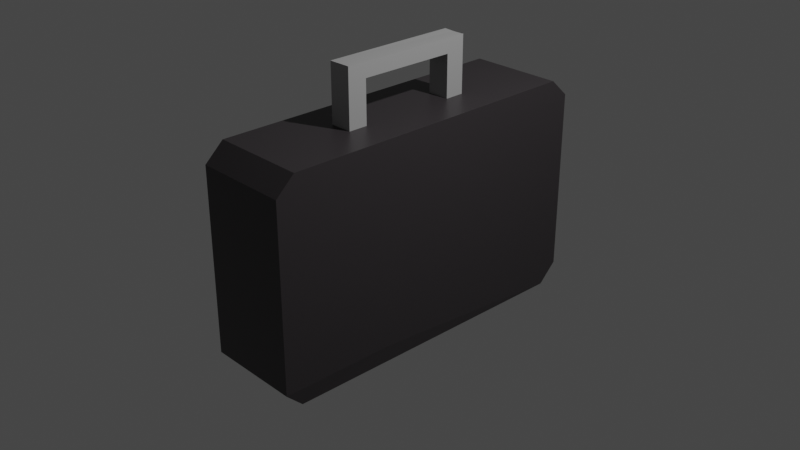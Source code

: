 # Source: suitcase.blend  (saved by Blender 2.93.21; exported with 4.5.12 LTS)
import bpy
from mathutils import Matrix  # noqa: F401  (used for matrix-valued properties, if any)

bpy.ops.wm.read_factory_settings(use_empty=True)
scene = bpy.context.scene
scene.name = 'Scene'

# ---- collections
col_collection = bpy.data.collections.new('Collection'); scene.collection.children.link(col_collection)

# ---- materials (node trees are filled in below, after node groups)
mat_material = bpy.data.materials.new('Material')
mat_material.alpha_threshold = 0.0
mat_material.use_transparent_shadow = False
mat_material.line_color = (0.0, 0.0, 0.0, 1.0)
mat_material_001 = bpy.data.materials.new('Material.001')
mat_material_001.use_transparent_shadow = False

# ---- material node trees
mat_material.use_nodes = True; mat_material.node_tree.nodes.clear()
_N = mat_material.node_tree.nodes; _L = mat_material.node_tree.links
n0 = _N.new('ShaderNodeOutputMaterial'); n0.name = 'Material Output'; n0.location = (300, 300)
n1 = _N.new('ShaderNodeBsdfPrincipled'); n1.name = 'Principled BSDF'; n1.location = (10, 300)
n1.distribution = 'GGX'
n1.subsurface_method = 'BURLEY'
n1.inputs[0].default_value = (0.03968, 0.03479, 0.03774, 1.0)
n1.inputs[2].default_value = 0.4
n1.inputs[3].default_value = 1.45
n1.inputs[27].default_value = (0.0, 0.0, 0.0, 1.0)
n1.inputs[28].default_value = 1.0
_L.new(n1.outputs[0], n0.inputs[0])
n0.is_active_output = True
mat_material_001.use_nodes = True; mat_material_001.node_tree.nodes.clear()
_N = mat_material_001.node_tree.nodes; _L = mat_material_001.node_tree.links
n0 = _N.new('ShaderNodeBsdfPrincipled'); n0.name = 'Principled BSDF'; n0.location = (10, 300)
n0.distribution = 'GGX'
n0.subsurface_method = 'BURLEY'
n0.inputs[0].default_value = (0.3844, 0.3844, 0.3844, 1.0)
n0.inputs[3].default_value = 1.45
n0.inputs[27].default_value = (0.0, 0.0, 0.0, 1.0)
n0.inputs[28].default_value = 1.0
n1 = _N.new('ShaderNodeOutputMaterial'); n1.name = 'Material Output'; n1.location = (300, 300)
_L.new(n0.outputs[0], n1.inputs[0])
n1.is_active_output = True

# ---- world
world_world = bpy.data.worlds.new('World'); scene.world = world_world
world_world.use_nodes = True; world_world.node_tree.nodes.clear()
_N = world_world.node_tree.nodes; _L = world_world.node_tree.links
n0 = _N.new('ShaderNodeOutputWorld'); n0.name = 'World Output'; n0.location = (300, 300)
n1 = _N.new('ShaderNodeBackground'); n1.name = 'Background'; n1.location = (10, 300)
n1.inputs[0].default_value = (0.05088, 0.05088, 0.05088, 1.0)
_L.new(n1.outputs[0], n0.inputs[0])
n0.is_active_output = True
world_world.color = (0.05088, 0.05088, 0.05088)
world_world.use_sun_shadow = False
world_world.sun_shadow_jitter_overblur = 0.0

# ---- cameras
cam_camera = bpy.data.cameras.new('Camera')
cam_camera.clip_end = 100.0
cam_camera.ortho_scale = 7.314

# ---- lights
light_light = bpy.data.lights.new('Light', 'POINT')
light_light.transmission_factor = 0.0
light_light.energy = 1000.0
light_light.shadow_soft_size = 0.1
light_light.shadow_maximum_resolution = 0.006
light_light.use_absolute_resolution = True

# ---- meshes
me_cube = bpy.data.meshes.new('Cube')
me_cube.from_pydata([(0.5164, 1.904, 0.9959), (0.5164, 1.904, -0.9959), (0.5164, -1.904, 0.9959), (0.5164, -1.904, -0.9959), (-0.5164, 1.904, 0.9959), (-0.5164, 1.904, -0.9959), (-0.5164, -1.904, 0.9959), (-0.5164, -1.904, -0.9959), (0.5164, 1.69, 1.191), (-0.5164, 1.69, 1.191), (0.5164, -1.702, 1.184), (-0.5164, -1.702, 1.184), (0.5164, 1.698, -1.199), (-0.5164, 1.698, -1.199), (0.4829, -1.7, -1.195), (-0.5499, -1.7, -1.195), (-0.5164, 0.0, -0.9959), (0.5164, 0.0, 0.9959), (-0.5164, 0.0, 0.9959), (0.5164, 0.0, -0.9959), (-0.5164, -0.005953, 1.187), (0.5164, -0.005953, 1.187), (0.4997, -0.001114, -1.197), (-0.5332, -0.001114, -1.197), (0.0, 1.904, -0.9959), (0.0, -1.904, 0.9959), (0.0, -1.904, -0.9959), (0.0, 1.904, 0.9959), (0.0, 1.69, 1.191), (0.0, -1.702, 1.184), (0.0, 1.698, -1.199), (-0.03349, -1.7, -1.195), (-0.01674, -0.001114, -1.197), (0.0, -0.005953, 1.187), (-0.2298, 1.904, -0.9959), (-0.2298, -1.904, 0.9959), (-0.2298, -1.702, 1.184), (-0.2298, 1.698, -1.199), (-0.2465, -0.001114, -1.197), (-0.2298, -1.904, -0.9959), (-0.2298, 1.904, 0.9959), (-0.2298, 1.69, 1.191), (-0.2632, -1.7, -1.195), (-0.2298, -0.005953, 1.187), (0.2582, -1.904, -0.9959), (0.2582, 1.904, 0.9959), (0.2582, 1.69, 1.191), (0.2247, -1.7, -1.195), (0.2582, -0.005953, 1.187), (0.2582, 1.904, -0.9959), (0.2582, -1.904, 0.9959), (0.2582, -1.702, 1.184), (0.2582, 1.698, -1.199), (0.2415, -0.001114, -1.197), (-0.5164, 0.9522, 0.9959), (0.5164, 0.9522, -0.9959), (-0.5164, 0.9522, -0.9959), (0.5164, 0.9522, 0.9959), (-0.5164, 0.8419, 1.189), (0.5164, 0.8419, 1.189), (0.508, 0.8484, -1.198), (-0.5248, 0.8484, -1.198), (0.0, 0.8419, 1.189), (-0.008371, 0.8484, -1.198), (-0.2298, 0.8419, 1.189), (-0.2381, 0.8484, -1.198), (0.2498, 0.8484, -1.198), (0.2582, 0.8419, 1.189), (-0.5164, -0.9522, -0.9959), (0.5164, -0.9522, 0.9959), (-0.5164, -0.8538, 1.186), (0.5164, -0.8538, 1.186), (0.4913, -0.8506, -1.196), (-0.5415, -0.8506, -1.196), (-0.5164, -0.9522, 0.9959), (0.5164, -0.9522, -0.9959), (-0.02511, -0.8506, -1.196), (0.0, -0.8538, 1.186), (-0.2298, -0.8538, 1.186), (-0.2549, -0.8506, -1.196), (0.2331, -0.8506, -1.196), (0.2582, -0.8538, 1.186), (-0.5164, -0.4761, 0.9959), (0.5164, -0.4761, -0.9959), (-0.02093, -0.4259, -1.196), (0.0, -0.4299, 1.186), (-0.2298, -0.4299, 1.186), (-0.2507, -0.4259, -1.196), (0.2373, -0.4259, -1.196), (0.2582, -0.4299, 1.186), (-0.5164, -0.4761, -0.9959), (0.5164, -0.4761, 0.9959), (-0.5164, -0.4299, 1.186), (0.5164, -0.4299, 1.186), (0.4955, -0.4259, -1.196), (-0.5373, -0.4259, -1.196), (-0.5164, -0.7142, -0.9959), (0.5164, -0.7142, 0.9959), (-0.5164, -0.6418, 1.186), (0.5164, -0.6418, 1.186), (0.4934, -0.6382, -1.196), (-0.5394, -0.6382, -1.196), (-0.5164, -0.7142, 0.9959), (0.5164, -0.7142, -0.9959), (-0.02302, -0.6382, -1.196), (-0.2298, -0.6418, 1.186), (-0.2528, -0.6382, -1.196), (0.2352, -0.6382, -1.196), (0.2582, -0.6418, 1.186), (-0.5164, 0.4761, -0.9959), (0.5164, 0.4761, 0.9959), (-0.5164, 0.418, 1.188), (0.5164, 0.418, 1.188), (0.5039, 0.4236, -1.197), (-0.529, 0.4236, -1.197), (-0.5164, 0.4761, 0.9959), (0.5164, 0.4761, -0.9959), (0.0, 0.418, 1.188), (-0.01256, 0.4236, -1.197), (-0.2298, 0.418, 1.188), (-0.2423, 0.4236, -1.197), (0.2457, 0.4236, -1.197), (0.2582, 0.418, 1.188), (-0.5164, 0.7142, 0.9959), (0.5164, 0.7142, -0.9959), (0.0, -0.746, 1.651), (-0.01046, 0.636, -1.198), (-0.2298, 0.6299, 1.189), (-0.2402, 0.636, -1.198), (0.2477, 0.636, -1.198), (0.2582, 0.6299, 1.189), (-0.5164, 0.7142, -0.9959), (0.5164, 0.7142, 0.9959), (-0.5164, 0.6299, 1.189), (0.5164, 0.6299, 1.189), (0.506, 0.636, -1.198), (-0.5269, 0.636, -1.198), (0.1291, 1.904, -0.9959), (0.1291, -1.904, 0.9959), (0.1291, -1.702, 1.184), (0.1291, 1.698, -1.199), (0.1124, -0.001114, -1.197), (0.1291, -1.904, -0.9959), (0.1291, 1.904, 0.9959), (0.1291, 1.69, 1.191), (0.09562, -1.7, -1.195), (0.1291, -0.005953, 1.187), (0.1291, 0.8419, 1.189), (0.1207, 0.8484, -1.198), (0.1291, -0.8538, 1.186), (0.104, -0.8506, -1.196), (0.1082, -0.4259, -1.196), (0.1291, -0.4299, 1.186), (0.1061, -0.6382, -1.196), (0.1291, -0.6418, 1.186), (0.1291, 0.418, 1.188), (0.1165, 0.4236, -1.197), (0.1186, 0.636, -1.198), (0.1291, 0.6299, 1.189), (-0.1149, -1.904, -0.9959), (-0.1149, 1.904, 0.9959), (-0.1149, 1.69, 1.191), (-0.1484, -1.7, -1.195), (-0.1149, -0.005953, 1.187), (-0.1149, 1.904, -0.9959), (-0.1149, -1.904, 0.9959), (-0.1149, -1.702, 1.184), (-0.1149, 1.698, -1.199), (-0.1316, -0.001114, -1.197), (-0.1233, 0.8484, -1.198), (-0.1149, 0.8419, 1.189), (-0.14, -0.8506, -1.196), (-0.1149, -0.8538, 1.186), (-0.1149, -0.4299, 1.186), (-0.1358, -0.4259, -1.196), (-0.1149, -0.6418, 1.186), (-0.1379, -0.6382, -1.196), (-0.1274, 0.4236, -1.197), (-0.1149, 0.418, 1.188), (-0.1149, 0.6299, 1.189), (-0.1253, 0.636, -1.198), (-0.5164, -0.8301, -0.9959), (0.5164, -0.8301, 0.9959), (-0.5164, -0.7451, 1.186), (0.5164, -0.7451, 1.186), (0.4924, -0.7417, -1.196), (-0.5405, -0.7417, -1.196), (-0.5164, -0.8301, 0.9959), (0.5164, -0.8301, -0.9959), (-0.02404, -0.7417, -1.196), (0.0, -0.7451, 1.186), (-0.2298, -0.7451, 1.186), (-0.2538, -0.7417, -1.196), (0.2342, -0.7417, -1.196), (0.2582, -0.7451, 1.186), (0.1051, -0.7417, -1.196), (0.1291, -0.7451, 1.186), (-0.1149, -0.7451, 1.186), (-0.1389, -0.7417, -1.196), (-0.5164, -0.5951, 0.9959), (0.5164, -0.5951, -0.9959), (-0.02198, -0.532, -1.196), (0.0, -0.5358, 1.186), (-0.2298, -0.5358, 1.186), (-0.2517, -0.532, -1.196), (0.2362, -0.532, -1.196), (0.2582, -0.5358, 1.186), (-0.5164, -0.5951, -0.9959), (0.5164, -0.5951, 0.9959), (-0.5164, -0.5358, 1.186), (0.5164, -0.5358, 1.186), (0.4944, -0.532, -1.196), (-0.5384, -0.532, -1.196), (0.1291, -0.5358, 1.186), (0.1071, -0.532, -1.196), (-0.1369, -0.532, -1.196), (-0.1149, -0.5358, 1.186), (-0.5164, 0.8332, 0.9959), (0.5164, 0.8332, -0.9959), (0.0, 0.7359, 1.189), (-0.009418, 0.7422, -1.198), (-0.2298, 0.7359, 1.189), (-0.2392, 0.7422, -1.198), (0.2488, 0.7422, -1.198), (0.2582, 0.7359, 1.189), (-0.5164, 0.8332, -0.9959), (0.5164, 0.8332, 0.9959), (-0.5164, 0.7359, 1.189), (0.5164, 0.7359, 1.189), (0.507, 0.7422, -1.198), (-0.5258, 0.7422, -1.198), (0.1291, 0.7359, 1.189), (0.1197, 0.7422, -1.198), (-0.1243, 0.7422, -1.198), (-0.1149, 0.7359, 1.189), (-0.5164, 0.5951, -0.9959), (0.5164, 0.5951, 0.9959), (-0.5164, 0.5239, 1.188), (0.5164, 0.5239, 1.188), (0.5049, 0.5298, -1.197), (-0.5279, 0.5298, -1.197), (-0.5164, 0.5951, 0.9959), (0.5164, 0.5951, -0.9959), (0.0, 0.5239, 1.188), (-0.01151, 0.5298, -1.197), (-0.2298, 0.5239, 1.188), (-0.2413, 0.5298, -1.197), (0.2467, 0.5298, -1.197), (0.2582, 0.5239, 1.188), (0.1176, 0.5298, -1.197), (0.1291, 0.5239, 1.188), (-0.1149, 0.5239, 1.188), (-0.1264, 0.5298, -1.197), (0.0, 0.523, 1.649), (0.0, 0.629, 1.649), (-0.1149, 0.629, 1.649), (0.1291, 0.629, 1.649), (0.1291, 0.523, 1.649), (-0.1149, 0.523, 1.649), (0.0, 0.735, 1.649), (0.1291, 0.735, 1.649), (-0.1149, 0.735, 1.649), (0.0, -0.6428, 1.651), (-0.1149, -0.6428, 1.651), (0.1291, -0.6428, 1.651), (0.1291, -0.746, 1.651), (-0.1149, -0.746, 1.651), (0.0, -0.5368, 1.651), (0.1291, -0.5368, 1.651), (-0.1149, -0.5368, 1.651), (0.0004561, -0.7464, 1.81), (0.0004561, 0.7345, 1.809), (0.1296, 0.7345, 1.809), (-0.1144, 0.7345, 1.809), (0.1296, -0.7464, 1.81), (-0.1144, -0.7464, 1.81), (0.0004438, -0.7464, 1.806), (0.0004438, 0.7345, 1.805), (0.1295, 0.7345, 1.805), (-0.1144, 0.7345, 1.805), (0.1295, -0.7464, 1.806), (-0.1144, -0.7464, 1.806), (0.1291, 0.523, 1.649), (0.1291, -0.746, 1.651), (0.1291, -0.5368, 1.651), (0.1296, -0.7464, 1.81)], [(273, 277), (271, 278), (257, 265), (272, 268)], [(50, 2, 10, 51), (39, 35, 6, 7), (56, 54, 4, 5), (40, 4, 9, 41), (75, 69, 2, 3), (49, 45, 0, 1), (81, 51, 10, 71), (57, 0, 8, 59), (54, 58, 9, 4), (49, 1, 12, 52), (39, 7, 15, 42), (79, 42, 15, 73), (55, 60, 12, 1), (56, 5, 13, 61), (90, 16, 23, 95), (83, 94, 22, 19), (120, 38, 23, 114), (82, 92, 20, 18), (91, 17, 21, 93), (122, 48, 21, 112), (116, 110, 17, 19), (90, 82, 18, 16), (178, 163, 33, 117), (156, 141, 32, 118), (150, 145, 31, 76), (142, 26, 31, 145), (164, 24, 30, 167), (172, 166, 29, 77), (164, 160, 27, 24), (143, 27, 28, 144), (142, 138, 25, 26), (165, 25, 29, 166), (6, 35, 36, 11), (5, 4, 40, 34), (70, 11, 36, 78), (5, 34, 37, 13), (111, 20, 43, 119), (177, 168, 38, 120), (171, 162, 42, 79), (159, 39, 42, 162), (160, 40, 41, 161), (159, 165, 35, 39), (3, 2, 50, 44), (0, 45, 46, 8), (3, 44, 47, 14), (72, 14, 47, 80), (113, 22, 53, 121), (155, 146, 48, 122), (137, 49, 52, 140), (149, 139, 51, 81), (137, 143, 45, 49), (138, 50, 51, 139), (144, 147, 67, 46), (12, 60, 66, 52), (167, 169, 65, 37), (9, 58, 64, 41), (140, 148, 63, 30), (161, 170, 62, 28), (1, 0, 57, 55), (46, 67, 59, 8), (37, 65, 61, 13), (225, 56, 61, 230), (218, 229, 60, 55), (217, 227, 58, 54), (226, 57, 59, 228), (225, 217, 54, 56), (196, 149, 81, 194), (185, 72, 80, 193), (198, 171, 79, 192), (183, 70, 78, 191), (197, 172, 77, 190), (195, 150, 76, 189), (7, 6, 74, 68), (2, 69, 71, 10), (6, 11, 70, 74), (3, 14, 72, 75), (7, 68, 73, 15), (192, 79, 73, 186), (194, 81, 71, 184), (188, 182, 69, 75), (19, 17, 91, 83), (48, 89, 93, 21), (38, 87, 95, 23), (141, 151, 84, 32), (163, 173, 85, 33), (20, 92, 86, 43), (168, 174, 87, 38), (22, 94, 88, 53), (146, 152, 89, 48), (207, 199, 82, 90), (208, 91, 93, 210), (199, 209, 92, 82), (200, 211, 94, 83), (207, 90, 95, 212), (181, 96, 101, 186), (188, 185, 100, 103), (187, 183, 98, 102), (182, 97, 99, 184), (181, 187, 102, 96), (200, 208, 97, 103), (206, 108, 99, 210), (204, 106, 101, 212), (214, 153, 104, 201), (216, 175, 263, 269), (209, 98, 105, 203), (215, 176, 106, 204), (211, 100, 107, 205), (213, 154, 108, 206), (16, 18, 115, 109), (17, 110, 112, 21), (18, 20, 111, 115), (19, 22, 113, 116), (16, 109, 114, 23), (250, 155, 122, 248), (239, 113, 121, 247), (252, 177, 120, 246), (237, 111, 119, 245), (249, 156, 118, 244), (251, 178, 117, 243), (242, 236, 110, 116), (248, 122, 112, 238), (246, 120, 114, 240), (222, 128, 136, 230), (224, 130, 134, 228), (218, 226, 132, 124), (179, 251, 258, 255), (232, 157, 126, 220), (227, 133, 127, 221), (233, 180, 128, 222), (229, 135, 129, 223), (231, 158, 130, 224), (235, 241, 123, 131), (236, 132, 134, 238), (241, 237, 133, 123), (242, 239, 135, 124), (235, 131, 136, 240), (251, 243, 253, 258), (223, 129, 157, 232), (247, 121, 156, 249), (243, 117, 155, 250), (213, 202, 267, 268), (205, 107, 153, 214), (33, 85, 152, 146), (53, 88, 151, 141), (193, 80, 150, 195), (190, 77, 149, 196), (52, 66, 148, 140), (28, 62, 147, 144), (25, 138, 139, 29), (24, 27, 143, 137), (77, 29, 139, 149), (24, 137, 140, 30), (117, 33, 146, 155), (44, 50, 138, 142), (45, 143, 144, 46), (44, 142, 145, 47), (80, 47, 145, 150), (121, 53, 141, 156), (220, 126, 180, 233), (221, 127, 179, 234), (245, 119, 178, 251), (244, 118, 177, 252), (201, 104, 176, 215), (203, 105, 175, 216), (32, 84, 174, 168), (43, 86, 173, 163), (191, 78, 172, 197), (189, 76, 171, 198), (41, 64, 170, 161), (30, 63, 169, 167), (26, 25, 165, 159), (27, 160, 161, 28), (26, 159, 162, 31), (76, 31, 162, 171), (118, 32, 168, 177), (35, 165, 166, 36), (34, 40, 160, 164), (78, 36, 166, 172), (34, 164, 167, 37), (119, 43, 163, 178), (104, 189, 198, 176), (105, 191, 197, 175), (154, 213, 268, 264), (107, 193, 195, 153), (68, 74, 187, 181), (69, 182, 184, 71), (74, 70, 183, 187), (75, 72, 185, 188), (68, 181, 186, 73), (103, 97, 182, 188), (108, 194, 184, 99), (106, 192, 186, 101), (153, 195, 189, 104), (175, 197, 266, 263), (98, 183, 191, 105), (176, 198, 192, 106), (100, 185, 193, 107), (154, 196, 194, 108), (86, 203, 216, 173), (84, 201, 215, 174), (88, 205, 214, 151), (85, 202, 213, 152), (152, 213, 206, 89), (94, 211, 205, 88), (174, 215, 204, 87), (92, 209, 203, 86), (173, 216, 202, 85), (151, 214, 201, 84), (87, 204, 212, 95), (89, 206, 210, 93), (83, 91, 208, 200), (96, 207, 212, 101), (103, 100, 211, 200), (102, 98, 209, 199), (97, 208, 210, 99), (96, 102, 199, 207), (64, 221, 234, 170), (63, 220, 233, 169), (66, 223, 232, 148), (62, 219, 231, 147), (147, 231, 224, 67), (60, 229, 223, 66), (169, 233, 222, 65), (58, 227, 221, 64), (148, 232, 220, 63), (170, 234, 219, 62), (55, 57, 226, 218), (67, 224, 228, 59), (65, 222, 230, 61), (131, 123, 217, 225), (132, 226, 228, 134), (123, 133, 227, 217), (124, 135, 229, 218), (131, 225, 230, 136), (126, 244, 252, 180), (127, 245, 251, 179), (234, 179, 255, 261), (129, 247, 249, 157), (109, 235, 240, 114), (116, 113, 239, 242), (115, 111, 237, 241), (110, 236, 238, 112), (109, 115, 241, 235), (128, 246, 240, 136), (130, 248, 238, 134), (124, 132, 236, 242), (250, 158, 256, 257), (157, 249, 244, 126), (133, 237, 245, 127), (180, 252, 246, 128), (135, 239, 247, 129), (158, 250, 248, 130), (261, 255, 254, 259), (259, 254, 256, 260), (254, 253, 257, 256), (255, 258, 253, 254), (219, 234, 261, 259), (158, 231, 260, 256), (243, 250, 257, 253), (231, 219, 259, 260), (269, 263, 262, 267), (267, 262, 264, 268), (262, 125, 265, 264), (263, 266, 125, 262), (196, 154, 264, 265), (190, 196, 265, 125), (197, 190, 125, 266), (202, 216, 269, 267), (258, 253, 257, 268, 267, 269), (266, 125, 270, 275), (259, 261, 273, 271), (125, 265, 274, 270), (260, 259, 271, 272), (275, 270, 276, 281), (271, 273, 279, 277), (270, 274, 280, 276), (272, 271, 277, 278), (276, 280, 278, 277, 271, 273, 281), (258, 269, 263, 266, 275, 281, 273, 261, 255), (274, 265, 283, 285), (268, 257, 282, 284), (285, 272, 278, 260, 256, 257, 282, 284, 268, 264, 283, 265, 280)])
me_cube.polygons.foreach_set('material_index', [0, 0, 0, 0, 0, 0, 0, 0, 0, 0, 0, 0, 0, 0, 0, 0, 0, 0, 0, 0, 0, 0, 0, 0, 0, 0, 0, 0, 0, 0, 0, 0, 0, 0, 0, 0, 0, 0, 0, 0, 0, 0, 0, 0, 0, 0, 0, 0, 0, 0, 0, 0, 0, 0, 0, 0, 0, 0, 0, 0, 0, 0, 0, 0, 0, 0, 0, 0, 0, 0, 0, 0, 0, 0, 0, 0, 0, 0, 0, 0, 0, 0, 0, 0, 0, 0, 0, 0, 0, 0, 0, 0, 0, 0, 0, 0, 0, 0, 0, 0, 0, 0, 0, 1, 0, 0, 0, 0, 0, 0, 0, 0, 0, 0, 0, 0, 0, 0, 0, 0, 0, 0, 0, 0, 0, 1, 0, 0, 0, 0, 0, 0, 0, 0, 0, 0, 1, 0, 0, 0, 1, 0, 0, 0, 0, 0, 0, 0, 0, 0, 0, 0, 0, 0, 0, 0, 0, 0, 0, 0, 0, 0, 0, 0, 0, 0, 0, 0, 0, 0, 0, 0, 0, 0, 0, 0, 0, 0, 0, 0, 0, 0, 1, 0, 0, 0, 0, 0, 0, 0, 0, 0, 0, 1, 0, 0, 0, 0, 0, 0, 0, 0, 0, 0, 0, 0, 0, 0, 0, 0, 0, 0, 0, 0, 0, 0, 0, 0, 0, 0, 0, 0, 0, 0, 0, 0, 0, 0, 0, 0, 0, 0, 0, 0, 0, 0, 1, 0, 0, 0, 0, 0, 0, 0, 0, 0, 1, 0, 0, 0, 0, 0, 0, 0, 0, 0, 1, 1, 1, 1, 0, 0, 0, 0, 1, 1, 1, 1, 0, 1, 1, 1, 1, 0, 0, 0, 0, 1, 1, 0, 0, 1])
_uv = me_cube.uv_layers.new(name='UVMap')
_uv.uv.foreach_set('vector', [0.625, 0.8125, 0.625, 0.75, 0.625, 0.75, 0.625, 0.8125, 0.375, 0.9306, 0.625, 0.9306, 0.625, 1.0, 0.375, 1.0, 0.375, 0.1875, 0.625, 0.1875, 0.625, 0.25, 0.375, 0.25, 0.625, 0.3194, 0.625, 0.25, 0.625, 0.25, 0.625, 0.3194, 0.375, 0.6875, 0.625, 0.6875, 0.625, 0.75, 0.375, 0.75, 0.375, 0.4375, 0.625, 0.4375, 0.625, 0.5, 0.375, 0.5, 0.625, 0.7188, 0.625, 0.8125, 0.625, 0.75, 0.625, 0.6875, 0.625, 0.5625, 0.625, 0.5, 0.625, 0.5, 0.625, 0.5625, 0.625, 0.4375, 0.625, 0.4375, 0.625, 0.25, 0.625, 0.25, 0.375, 0.4375, 0.375, 0.5, 0.375, 0.5, 0.375, 0.4375, 0.375, 0.9306, 0.375, 1.0, 0.375, 1.0, 0.375, 0.9306, 0.375, 0.7778, 0.375, 0.9306, 0.375, 1.0, 0.375, 0.8125, 0.375, 0.5625, 0.375, 0.5625, 0.375, 0.5, 0.375, 0.5, 0.375, 0.4375, 0.375, 0.25, 0.375, 0.25, 0.375, 0.4375, 0.375, 0.7188, 0.375, 0.625, 0.375, 0.625, 0.375, 0.7188, 0.375, 0.6562, 0.375, 0.6562, 0.375, 0.625, 0.375, 0.625, 0.375, 0.5486, 0.375, 0.625, 0.375, 0.625, 0.375, 0.5312, 0.625, 0.7188, 0.625, 0.7188, 0.625, 0.625, 0.625, 0.625, 0.625, 0.6562, 0.625, 0.625, 0.625, 0.625, 0.625, 0.6562, 0.625, 0.5781, 0.625, 0.625, 0.625, 0.625, 0.625, 0.5938, 0.375, 0.5938, 0.625, 0.5938, 0.625, 0.625, 0.375, 0.625, 0.375, 0.09375, 0.625, 0.09375, 0.625, 0.125, 0.375, 0.125, 0.625, 0.5555, 0.625, 0.625, 0.625, 0.625, 0.625, 0.5625, 0.375, 0.5703, 0.375, 0.625, 0.375, 0.625, 0.375, 0.5625, 0.375, 0.7344, 0.375, 0.8438, 0.375, 0.875, 0.375, 0.75, 0.375, 0.8438, 0.375, 0.875, 0.375, 0.875, 0.375, 0.8438, 0.375, 0.3472, 0.375, 0.375, 0.375, 0.375, 0.375, 0.3472, 0.625, 0.7639, 0.625, 0.9028, 0.625, 0.875, 0.625, 0.75, 0.375, 0.3472, 0.625, 0.3472, 0.625, 0.375, 0.375, 0.375, 0.625, 0.4062, 0.625, 0.375, 0.625, 0.375, 0.625, 0.4062, 0.375, 0.8438, 0.625, 0.8438, 0.625, 0.875, 0.375, 0.875, 0.625, 0.9028, 0.625, 0.875, 0.625, 0.875, 0.625, 0.9028, 0.625, 1.0, 0.625, 0.9306, 0.625, 0.9306, 0.625, 1.0, 0.375, 0.25, 0.625, 0.25, 0.625, 0.3194, 0.375, 0.3194, 0.625, 0.8125, 0.625, 1.0, 0.625, 0.9306, 0.625, 0.7778, 0.375, 0.25, 0.375, 0.3194, 0.375, 0.3194, 0.375, 0.25, 0.625, 0.5312, 0.625, 0.625, 0.625, 0.625, 0.625, 0.5486, 0.375, 0.5555, 0.375, 0.625, 0.375, 0.625, 0.375, 0.5486, 0.375, 0.7639, 0.375, 0.9028, 0.375, 0.9306, 0.375, 0.7778, 0.375, 0.9028, 0.375, 0.9306, 0.375, 0.9306, 0.375, 0.9028, 0.625, 0.3472, 0.625, 0.3194, 0.625, 0.3194, 0.625, 0.3472, 0.375, 0.9028, 0.625, 0.9028, 0.625, 0.9306, 0.375, 0.9306, 0.375, 0.75, 0.625, 0.75, 0.625, 0.8125, 0.375, 0.8125, 0.625, 0.5, 0.625, 0.4375, 0.625, 0.4375, 0.625, 0.5, 0.375, 0.75, 0.375, 0.8125, 0.375, 0.8125, 0.375, 0.75, 0.375, 0.6875, 0.375, 0.75, 0.375, 0.8125, 0.375, 0.7188, 0.375, 0.5938, 0.375, 0.625, 0.375, 0.625, 0.375, 0.5781, 0.625, 0.5703, 0.625, 0.625, 0.625, 0.625, 0.625, 0.5781, 0.375, 0.4062, 0.375, 0.4375, 0.375, 0.4375, 0.375, 0.4063, 0.625, 0.7344, 0.625, 0.8438, 0.625, 0.8125, 0.625, 0.7188, 0.375, 0.4062, 0.625, 0.4062, 0.625, 0.4375, 0.375, 0.4375, 0.625, 0.8438, 0.625, 0.8125, 0.625, 0.8125, 0.625, 0.8438, 0.625, 0.4062, 0.625, 0.5156, 0.625, 0.5312, 0.625, 0.4375, 0.375, 0.5, 0.375, 0.5625, 0.375, 0.5312, 0.375, 0.4375, 0.375, 0.3472, 0.375, 0.4861, 0.375, 0.4722, 0.375, 0.3194, 0.625, 0.25, 0.625, 0.4375, 0.625, 0.4722, 0.625, 0.3194, 0.375, 0.4063, 0.375, 0.5156, 0.375, 0.5, 0.375, 0.375, 0.625, 0.3472, 0.625, 0.4861, 0.625, 0.5, 0.625, 0.375, 0.375, 0.5, 0.625, 0.5, 0.625, 0.5625, 0.375, 0.5625, 0.625, 0.4375, 0.625, 0.5312, 0.625, 0.5625, 0.625, 0.5, 0.375, 0.3194, 0.375, 0.4722, 0.375, 0.4375, 0.375, 0.25, 0.375, 0.4609, 0.375, 0.4375, 0.375, 0.4375, 0.375, 0.4609, 0.375, 0.5703, 0.375, 0.5703, 0.375, 0.5625, 0.375, 0.5625, 0.625, 0.4609, 0.625, 0.4609, 0.625, 0.4375, 0.625, 0.4375, 0.625, 0.5703, 0.625, 0.5625, 0.625, 0.5625, 0.625, 0.5703, 0.375, 0.1797, 0.625, 0.1797, 0.625, 0.1875, 0.375, 0.1875, 0.625, 0.7203, 0.625, 0.7344, 0.625, 0.7188, 0.625, 0.7067, 0.375, 0.6795, 0.375, 0.6875, 0.375, 0.7188, 0.375, 0.7067, 0.375, 0.7461, 0.375, 0.7639, 0.375, 0.7778, 0.375, 0.7582, 0.625, 0.7885, 0.625, 0.8125, 0.625, 0.7778, 0.625, 0.7582, 0.625, 0.7461, 0.625, 0.7639, 0.625, 0.75, 0.625, 0.734, 0.375, 0.7203, 0.375, 0.7344, 0.375, 0.75, 0.375, 0.734, 0.375, 0.0, 0.625, 0.0, 0.625, 0.0625, 0.375, 0.0625, 0.625, 0.75, 0.625, 0.6875, 0.625, 0.6875, 0.625, 0.75, 0.625, 1.0, 0.625, 1.0, 0.625, 0.8125, 0.625, 0.8125, 0.375, 0.75, 0.375, 0.75, 0.375, 0.6875, 0.375, 0.6875, 0.375, 1.0, 0.375, 0.8125, 0.375, 0.8125, 0.375, 1.0, 0.375, 0.7582, 0.375, 0.7778, 0.375, 0.8125, 0.375, 0.7885, 0.625, 0.7067, 0.625, 0.7188, 0.625, 0.6875, 0.625, 0.6795, 0.375, 0.6795, 0.625, 0.6795, 0.625, 0.6875, 0.375, 0.6875, 0.375, 0.625, 0.625, 0.625, 0.625, 0.6562, 0.375, 0.6562, 0.625, 0.625, 0.625, 0.6719, 0.625, 0.6562, 0.625, 0.625, 0.375, 0.625, 0.375, 0.7014, 0.375, 0.7188, 0.375, 0.625, 0.375, 0.625, 0.375, 0.6797, 0.375, 0.6875, 0.375, 0.625, 0.625, 0.625, 0.625, 0.6945, 0.625, 0.6875, 0.625, 0.625, 0.625, 0.625, 0.625, 0.7188, 0.625, 0.7014, 0.625, 0.625, 0.375, 0.625, 0.375, 0.6945, 0.375, 0.7014, 0.375, 0.625, 0.375, 0.625, 0.375, 0.6562, 0.375, 0.6719, 0.375, 0.625, 0.625, 0.625, 0.625, 0.6797, 0.625, 0.6719, 0.625, 0.625, 0.375, 0.08594, 0.625, 0.08594, 0.625, 0.09375, 0.375, 0.09375, 0.625, 0.6641, 0.625, 0.6562, 0.625, 0.6562, 0.625, 0.6641, 0.625, 0.7422, 0.625, 0.7422, 0.625, 0.7188, 0.625, 0.7188, 0.375, 0.6641, 0.375, 0.6641, 0.375, 0.6562, 0.375, 0.6562, 0.375, 0.7422, 0.375, 0.7188, 0.375, 0.7188, 0.375, 0.7422, 0.375, 0.7885, 0.375, 0.7656, 0.375, 0.7656, 0.375, 0.7885, 0.375, 0.6795, 0.375, 0.6795, 0.375, 0.6719, 0.375, 0.6719, 0.625, 0.7885, 0.625, 0.7885, 0.625, 0.7656, 0.625, 0.7656, 0.625, 0.6795, 0.625, 0.6719, 0.625, 0.6719, 0.625, 0.6795, 0.375, 0.07051, 0.625, 0.07051, 0.625, 0.07812, 0.375, 0.07812, 0.375, 0.6641, 0.625, 0.6641, 0.625, 0.6719, 0.375, 0.6719, 0.625, 0.6836, 0.625, 0.6953, 0.625, 0.6719, 0.625, 0.6641, 0.375, 0.7205, 0.375, 0.7396, 0.375, 0.7656, 0.375, 0.7422, 0.375, 0.6934, 0.375, 0.707, 0.375, 0.7188, 0.375, 0.7031, 0.625, 0.7118, 0.625, 0.7292, 0.625, 0.7292, 0.625, 0.7118, 0.625, 0.7422, 0.625, 0.7656, 0.625, 0.7396, 0.625, 0.7205, 0.375, 0.7118, 0.375, 0.7292, 0.375, 0.7396, 0.375, 0.7205, 0.375, 0.6641, 0.375, 0.6719, 0.375, 0.6953, 0.375, 0.6836, 0.625, 0.6934, 0.625, 0.707, 0.625, 0.6953, 0.625, 0.6836, 0.375, 0.125, 0.625, 0.125, 0.625, 0.1562, 0.375, 0.1562, 0.625, 0.625, 0.625, 0.5938, 0.625, 0.5938, 0.625, 0.625, 0.625, 0.625, 0.625, 0.625, 0.625, 0.5312, 0.625, 0.5312, 0.375, 0.625, 0.375, 0.625, 0.375, 0.5938, 0.375, 0.5938, 0.375, 0.625, 0.375, 0.5312, 0.375, 0.5312, 0.375, 0.625, 0.625, 0.5566, 0.625, 0.5703, 0.625, 0.5781, 0.625, 0.5664, 0.375, 0.5859, 0.375, 0.5938, 0.375, 0.5781, 0.375, 0.5664, 0.375, 0.5382, 0.375, 0.5555, 0.375, 0.5486, 0.375, 0.5295, 0.625, 0.5078, 0.625, 0.5312, 0.625, 0.5486, 0.625, 0.5295, 0.375, 0.5566, 0.375, 0.5703, 0.375, 0.5625, 0.375, 0.5469, 0.625, 0.5382, 0.625, 0.5555, 0.625, 0.5625, 0.625, 0.5469, 0.375, 0.5859, 0.625, 0.5859, 0.625, 0.5938, 0.375, 0.5938, 0.625, 0.5664, 0.625, 0.5781, 0.625, 0.5938, 0.625, 0.5859, 0.375, 0.5295, 0.375, 0.5486, 0.375, 0.5312, 0.375, 0.5078, 0.375, 0.4913, 0.375, 0.5104, 0.375, 0.4844, 0.375, 0.4609, 0.625, 0.543, 0.625, 0.5547, 0.625, 0.5781, 0.625, 0.5703, 0.375, 0.5703, 0.625, 0.5703, 0.625, 0.5781, 0.375, 0.5781, 0.625, 0.5208, 0.625, 0.5382, 0.625, 0.5382, 0.625, 0.5208, 0.375, 0.5293, 0.375, 0.543, 0.375, 0.5312, 0.375, 0.5156, 0.625, 0.4609, 0.625, 0.4844, 0.625, 0.5104, 0.625, 0.4913, 0.375, 0.5035, 0.375, 0.5208, 0.375, 0.5104, 0.375, 0.4913, 0.375, 0.5703, 0.375, 0.5781, 0.375, 0.5547, 0.375, 0.543, 0.625, 0.5293, 0.625, 0.543, 0.625, 0.5547, 0.625, 0.543, 0.375, 0.1641, 0.625, 0.1641, 0.625, 0.1719, 0.375, 0.1719, 0.625, 0.5859, 0.625, 0.5781, 0.625, 0.5781, 0.625, 0.5859, 0.625, 0.5078, 0.625, 0.5078, 0.625, 0.4844, 0.625, 0.4844, 0.375, 0.5859, 0.375, 0.5859, 0.375, 0.5781, 0.375, 0.5781, 0.375, 0.5078, 0.375, 0.4844, 0.375, 0.4844, 0.375, 0.5078, 0.625, 0.5382, 0.625, 0.5469, 0.625, 0.5469, 0.625, 0.5382, 0.375, 0.543, 0.375, 0.5547, 0.375, 0.543, 0.375, 0.5293, 0.375, 0.5664, 0.375, 0.5781, 0.375, 0.5703, 0.375, 0.5566, 0.625, 0.5469, 0.625, 0.5625, 0.625, 0.5703, 0.625, 0.5566, 0.625, 0.6934, 0.625, 0.7031, 0.625, 0.7031, 0.625, 0.6934, 0.375, 0.6836, 0.375, 0.6953, 0.375, 0.707, 0.375, 0.6934, 0.625, 0.625, 0.625, 0.6875, 0.625, 0.6797, 0.625, 0.625, 0.375, 0.625, 0.375, 0.6719, 0.375, 0.6797, 0.375, 0.625, 0.375, 0.7067, 0.375, 0.7188, 0.375, 0.7344, 0.375, 0.7203, 0.625, 0.734, 0.625, 0.75, 0.625, 0.7344, 0.625, 0.7203, 0.375, 0.4375, 0.375, 0.5312, 0.375, 0.5156, 0.375, 0.4063, 0.625, 0.375, 0.625, 0.5, 0.625, 0.5156, 0.625, 0.4062, 0.625, 0.875, 0.625, 0.8438, 0.625, 0.8438, 0.625, 0.875, 0.375, 0.375, 0.625, 0.375, 0.625, 0.4062, 0.375, 0.4062, 0.625, 0.75, 0.625, 0.875, 0.625, 0.8438, 0.625, 0.7344, 0.375, 0.375, 0.375, 0.4062, 0.375, 0.4063, 0.375, 0.375, 0.625, 0.5625, 0.625, 0.625, 0.625, 0.625, 0.625, 0.5703, 0.375, 0.8125, 0.625, 0.8125, 0.625, 0.8438, 0.375, 0.8438, 0.625, 0.4375, 0.625, 0.4062, 0.625, 0.4062, 0.625, 0.4375, 0.375, 0.8125, 0.375, 0.8438, 0.375, 0.8438, 0.375, 0.8125, 0.375, 0.7188, 0.375, 0.8125, 0.375, 0.8438, 0.375, 0.7344, 0.375, 0.5781, 0.375, 0.625, 0.375, 0.625, 0.375, 0.5703, 0.375, 0.5156, 0.375, 0.5312, 0.375, 0.5208, 0.375, 0.5035, 0.625, 0.4913, 0.625, 0.5104, 0.625, 0.5208, 0.625, 0.5035, 0.625, 0.5295, 0.625, 0.5486, 0.625, 0.5555, 0.625, 0.5382, 0.375, 0.5469, 0.375, 0.5625, 0.375, 0.5555, 0.375, 0.5382, 0.375, 0.7031, 0.375, 0.7188, 0.375, 0.7292, 0.375, 0.7118, 0.625, 0.7205, 0.625, 0.7396, 0.625, 0.7292, 0.625, 0.7118, 0.375, 0.625, 0.375, 0.6875, 0.375, 0.6945, 0.375, 0.625, 0.625, 0.625, 0.625, 0.7014, 0.625, 0.6945, 0.625, 0.625, 0.625, 0.7582, 0.625, 0.7778, 0.625, 0.7639, 0.625, 0.7461, 0.375, 0.734, 0.375, 0.75, 0.375, 0.7639, 0.375, 0.7461, 0.625, 0.3194, 0.625, 0.4722, 0.625, 0.4861, 0.625, 0.3472, 0.375, 0.375, 0.375, 0.5, 0.375, 0.4861, 0.375, 0.3472, 0.375, 0.875, 0.625, 0.875, 0.625, 0.9028, 0.375, 0.9028, 0.625, 0.375, 0.625, 0.3472, 0.625, 0.3472, 0.625, 0.375, 0.375, 0.875, 0.375, 0.9028, 0.375, 0.9028, 0.375, 0.875, 0.375, 0.75, 0.375, 0.875, 0.375, 0.9028, 0.375, 0.7639, 0.375, 0.5625, 0.375, 0.625, 0.375, 0.625, 0.375, 0.5555, 0.625, 0.9306, 0.625, 0.9028, 0.625, 0.9028, 0.625, 0.9306, 0.375, 0.3194, 0.625, 0.3194, 0.625, 0.3472, 0.375, 0.3472, 0.625, 0.7778, 0.625, 0.9306, 0.625, 0.9028, 0.625, 0.7639, 0.375, 0.3194, 0.375, 0.3472, 0.375, 0.3472, 0.375, 0.3194, 0.625, 0.5486, 0.625, 0.625, 0.625, 0.625, 0.625, 0.5555, 0.375, 0.7188, 0.375, 0.734, 0.375, 0.7461, 0.375, 0.7292, 0.625, 0.7396, 0.625, 0.7582, 0.625, 0.7461, 0.625, 0.7292, 0.625, 0.707, 0.625, 0.6934, 0.625, 0.6934, 0.625, 0.707, 0.375, 0.6953, 0.375, 0.7067, 0.375, 0.7203, 0.375, 0.707, 0.375, 0.0625, 0.625, 0.0625, 0.625, 0.07051, 0.375, 0.07051, 0.625, 0.6875, 0.625, 0.6795, 0.625, 0.6795, 0.625, 0.6875, 0.625, 0.8125, 0.625, 0.8125, 0.625, 0.7885, 0.625, 0.7885, 0.375, 0.6875, 0.375, 0.6875, 0.375, 0.6795, 0.375, 0.6795, 0.375, 0.8125, 0.375, 0.7885, 0.375, 0.7885, 0.375, 0.8125, 0.375, 0.6719, 0.625, 0.6719, 0.625, 0.6795, 0.375, 0.6795, 0.625, 0.6953, 0.625, 0.7067, 0.625, 0.6795, 0.625, 0.6719, 0.375, 0.7396, 0.375, 0.7582, 0.375, 0.7885, 0.375, 0.7656, 0.375, 0.707, 0.375, 0.7203, 0.375, 0.734, 0.375, 0.7188, 0.625, 0.7292, 0.625, 0.7461, 0.625, 0.7461, 0.625, 0.7292, 0.625, 0.7656, 0.625, 0.7885, 0.625, 0.7582, 0.625, 0.7396, 0.375, 0.7292, 0.375, 0.7461, 0.375, 0.7582, 0.375, 0.7396, 0.375, 0.6719, 0.375, 0.6795, 0.375, 0.7067, 0.375, 0.6953, 0.625, 0.707, 0.625, 0.7203, 0.625, 0.7067, 0.625, 0.6953, 0.625, 0.7014, 0.625, 0.7205, 0.625, 0.7118, 0.625, 0.6945, 0.375, 0.6875, 0.375, 0.7031, 0.375, 0.7118, 0.375, 0.6945, 0.375, 0.6719, 0.375, 0.6836, 0.375, 0.6934, 0.375, 0.6797, 0.625, 0.6875, 0.625, 0.7031, 0.625, 0.6934, 0.625, 0.6797, 0.625, 0.6797, 0.625, 0.6934, 0.625, 0.6836, 0.625, 0.6719, 0.375, 0.6562, 0.375, 0.6641, 0.375, 0.6836, 0.375, 0.6719, 0.375, 0.6945, 0.375, 0.7118, 0.375, 0.7205, 0.375, 0.7014, 0.625, 0.7188, 0.625, 0.7422, 0.625, 0.7205, 0.625, 0.7014, 0.625, 0.6945, 0.625, 0.7118, 0.625, 0.7031, 0.625, 0.6875, 0.375, 0.6797, 0.375, 0.6934, 0.375, 0.7031, 0.375, 0.6875, 0.375, 0.7014, 0.375, 0.7205, 0.375, 0.7422, 0.375, 0.7188, 0.625, 0.6719, 0.625, 0.6836, 0.625, 0.6641, 0.625, 0.6562, 0.375, 0.6562, 0.625, 0.6562, 0.625, 0.6641, 0.375, 0.6641, 0.375, 0.7656, 0.375, 0.7422, 0.375, 0.7422, 0.375, 0.7656, 0.375, 0.6719, 0.375, 0.6719, 0.375, 0.6641, 0.375, 0.6641, 0.625, 0.7656, 0.625, 0.7656, 0.625, 0.7422, 0.625, 0.7422, 0.625, 0.6719, 0.625, 0.6641, 0.625, 0.6641, 0.625, 0.6719, 0.375, 0.07812, 0.625, 0.07812, 0.625, 0.08594, 0.375, 0.08594, 0.625, 0.4722, 0.625, 0.4913, 0.625, 0.5035, 0.625, 0.4861, 0.375, 0.5, 0.375, 0.5156, 0.375, 0.5035, 0.375, 0.4861, 0.375, 0.5312, 0.375, 0.543, 0.375, 0.5293, 0.375, 0.5156, 0.625, 0.5, 0.625, 0.5156, 0.625, 0.5293, 0.625, 0.5156, 0.625, 0.5156, 0.625, 0.5293, 0.625, 0.543, 0.625, 0.5312, 0.375, 0.5625, 0.375, 0.5703, 0.375, 0.543, 0.375, 0.5312, 0.375, 0.4861, 0.375, 0.5035, 0.375, 0.4913, 0.375, 0.4722, 0.625, 0.4375, 0.625, 0.4609, 0.625, 0.4913, 0.625, 0.4722, 0.375, 0.5156, 0.375, 0.5293, 0.375, 0.5156, 0.375, 0.5, 0.625, 0.4861, 0.625, 0.5035, 0.625, 0.5156, 0.625, 0.5, 0.375, 0.5625, 0.625, 0.5625, 0.625, 0.5703, 0.375, 0.5703, 0.625, 0.5312, 0.625, 0.543, 0.625, 0.5703, 0.625, 0.5625, 0.375, 0.4722, 0.375, 0.4913, 0.375, 0.4609, 0.375, 0.4375, 0.375, 0.1719, 0.625, 0.1719, 0.625, 0.1797, 0.375, 0.1797, 0.625, 0.5781, 0.625, 0.5703, 0.625, 0.5703, 0.625, 0.5781, 0.625, 0.4844, 0.625, 0.4844, 0.625, 0.4609, 0.625, 0.4609, 0.375, 0.5781, 0.375, 0.5781, 0.375, 0.5703, 0.375, 0.5703, 0.375, 0.4844, 0.375, 0.4609, 0.375, 0.4609, 0.375, 0.4844, 0.375, 0.5312, 0.375, 0.5469, 0.375, 0.5382, 0.375, 0.5208, 0.625, 0.5104, 0.625, 0.5295, 0.625, 0.5382, 0.625, 0.5208, 0.625, 0.5035, 0.625, 0.5208, 0.625, 0.5208, 0.625, 0.5035, 0.375, 0.5547, 0.375, 0.5664, 0.375, 0.5566, 0.375, 0.543, 0.375, 0.5312, 0.375, 0.5078, 0.375, 0.5078, 0.375, 0.5312, 0.375, 0.5938, 0.375, 0.5938, 0.375, 0.5859, 0.375, 0.5859, 0.625, 0.5312, 0.625, 0.5312, 0.625, 0.5078, 0.625, 0.5078, 0.625, 0.5938, 0.625, 0.5859, 0.625, 0.5859, 0.625, 0.5938, 0.375, 0.1562, 0.625, 0.1562, 0.625, 0.1641, 0.375, 0.1641, 0.375, 0.5104, 0.375, 0.5295, 0.375, 0.5078, 0.375, 0.4844, 0.625, 0.5547, 0.625, 0.5664, 0.625, 0.5859, 0.625, 0.5781, 0.375, 0.5781, 0.625, 0.5781, 0.625, 0.5859, 0.375, 0.5859, 0.625, 0.5566, 0.625, 0.543, 0.625, 0.543, 0.625, 0.5566, 0.375, 0.543, 0.375, 0.5566, 0.375, 0.5469, 0.375, 0.5312, 0.625, 0.4844, 0.625, 0.5078, 0.625, 0.5295, 0.625, 0.5104, 0.375, 0.5208, 0.375, 0.5382, 0.375, 0.5295, 0.375, 0.5104, 0.375, 0.5781, 0.375, 0.5859, 0.375, 0.5664, 0.375, 0.5547, 0.625, 0.543, 0.625, 0.5566, 0.625, 0.5664, 0.625, 0.5547, 0.625, 0.5035, 0.625, 0.5208, 0.625, 0.5312, 0.625, 0.5156, 0.625, 0.5156, 0.625, 0.5312, 0.625, 0.543, 0.625, 0.5293, 0.625, 0.5312, 0.625, 0.5469, 0.625, 0.5566, 0.625, 0.543, 0.625, 0.5208, 0.625, 0.5382, 0.625, 0.5469, 0.625, 0.5312, 0.625, 0.5156, 0.625, 0.5035, 0.625, 0.5035, 0.625, 0.5156, 0.625, 0.543, 0.625, 0.5293, 0.625, 0.5293, 0.625, 0.543, 0.625, 0.5469, 0.625, 0.5566, 0.625, 0.5566, 0.625, 0.5469, 0.625, 0.5293, 0.625, 0.5156, 0.625, 0.5156, 0.625, 0.5293, 0.625, 0.7118, 0.625, 0.7292, 0.625, 0.7188, 0.625, 0.7031, 0.625, 0.7031, 0.625, 0.7188, 0.625, 0.707, 0.625, 0.6934, 0.625, 0.7188, 0.625, 0.734, 0.625, 0.7203, 0.625, 0.707, 0.625, 0.7292, 0.625, 0.7461, 0.625, 0.734, 0.625, 0.7188, 0.625, 0.7203, 0.625, 0.707, 0.625, 0.707, 0.625, 0.7203, 0.625, 0.734, 0.625, 0.7203, 0.625, 0.7203, 0.625, 0.734, 0.625, 0.7461, 0.625, 0.734, 0.625, 0.734, 0.625, 0.7461, 0.625, 0.7031, 0.625, 0.7118, 0.625, 0.7118, 0.625, 0.7031, 0.0, 0.0, 0.0, 0.0, 0.0, 0.0, 0.0, 0.0, 0.0, 0.0, 0.0, 0.0, 0.625, 0.7461, 0.625, 0.734, 0.625, 0.734, 0.625, 0.7461, 0.625, 0.5156, 0.625, 0.5035, 0.625, 0.5035, 0.625, 0.5156, 0.625, 0.734, 0.625, 0.7203, 0.625, 0.7203, 0.625, 0.734, 0.625, 0.5293, 0.625, 0.5156, 0.625, 0.5156, 0.625, 0.5293, 0.625, 0.7461, 0.625, 0.734, 0.625, 0.734, 0.625, 0.7461, 0.625, 0.5156, 0.625, 0.5035, 0.625, 0.5035, 0.625, 0.5156, 0.625, 0.734, 0.625, 0.7203, 0.625, 0.7203, 0.625, 0.734, 0.625, 0.5293, 0.625, 0.5156, 0.625, 0.5156, 0.625, 0.5293, 0.625, 0.734, 0.625, 0.7203, 0.625, 0.5293, 0.625, 0.5156, 0.625, 0.5156, 0.625, 0.5035, 0.625, 0.7461, 0.0, 0.0, 0.0, 0.0, 0.0, 0.0, 0.0, 0.0, 0.0, 0.0, 0.0, 0.0, 0.0, 0.0, 0.0, 0.0, 0.0, 0.0, 0.625, 0.7203, 0.625, 0.7203, 0.625, 0.7203, 0.625, 0.7203, 0.0, 0.0, 0.0, 0.0, 0.0, 0.0, 0.0, 0.0, 0.0, 0.0, 0.625, 0.5293, 0.625, 0.5293, 0.625, 0.5293, 0.625, 0.543, 0.625, 0.5566, 0.0, 0.0, 0.0, 0.0, 0.0, 0.0, 0.625, 0.707, 0.625, 0.7203, 0.625, 0.7203, 0.0, 0.0])
me_cube.materials.append(mat_material)
me_cube.materials.append(mat_material_001)
me_cube.use_remesh_preserve_volume = False
me_cube.use_remesh_preserve_attributes = False
me_cube.use_mirror_vertex_groups = False
me_cube.update()

# ---- objects
ob_cube = bpy.data.objects.new('Cube', me_cube)
ob_light = bpy.data.objects.new('Light', light_light)
ob_camera = bpy.data.objects.new('Camera', cam_camera)

# ---- transforms, parenting, visibility, modifiers, constraints
ob_cube.location = (0.0, 0.0, 0.0)
ob_cube.lock_rotations_4d = False
ob_cube.empty_display_type = 'ARROWS'
ob_cube.lineart.crease_threshold = 0.0
_m = ob_cube.modifiers.new('Decimate', 'DECIMATE')
_m.ratio = 0.2222
ob_light.location = (4.076, 1.005, 5.904)
ob_light.rotation_euler = (0.6503, 0.05522, 1.866)
ob_light.lock_rotations_4d = False
ob_light.empty_display_type = 'ARROWS'
ob_light.color = (0.0, 0.0, 0.0, 0.0)
ob_light.lineart.crease_threshold = 0.0
ob_camera.location = (7.359, -6.926, 4.958)
ob_camera.rotation_euler = (1.109, 0.0, 0.8149)
ob_camera.lock_rotations_4d = False
ob_camera.empty_display_type = 'ARROWS'
ob_camera.color = (0.0, 0.0, 0.0, 0.0)
ob_camera.display_type = 'WIRE'
ob_camera.lineart.crease_threshold = 0.0

# ---- collection membership
col_collection.objects.link(ob_cube)
col_collection.objects.link(ob_light)
col_collection.objects.link(ob_camera)

# ---- scene / render settings (as saved in the file)
scene.camera = ob_camera
scene.frame_start = 1; scene.frame_end = 250; scene.frame_set(1)
scene.render.engine = 'BLENDER_EEVEE_NEXT'
scene.cycles.use_denoising = False
scene.cycles.samples = 128
scene.cycles.sampling_pattern = 'TABULATED_SOBOL'
scene.cycles.use_adaptive_sampling = False
scene.cycles.use_light_tree = False
scene.view_settings.view_transform = 'Filmic'
bpy.context.view_layer.update()
